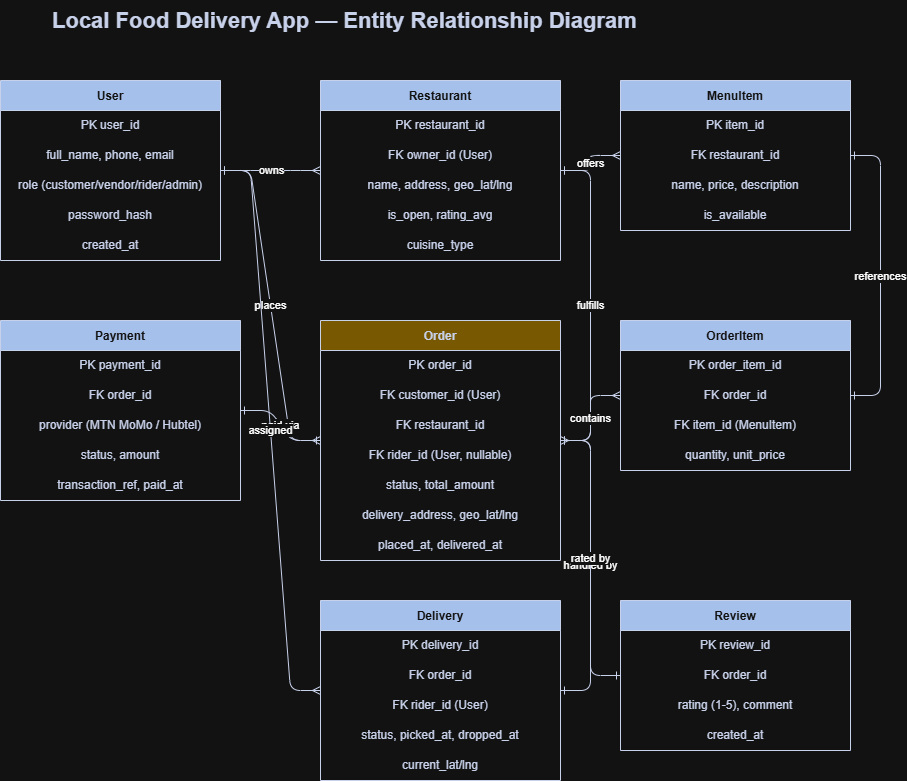

The diagram above was exported from draw.io. Its source (the exported page's mxGraphModel, read from the mxfile embedded in the PNG):
<mxGraphModel dx="907" dy="827" grid="0" gridSize="10" guides="1" tooltips="1" connect="1" arrows="1" fold="1" page="1" pageScale="1" pageWidth="1400" pageHeight="1000" math="0" shadow="0">
  <root>
    <mxCell id="0" />
    <mxCell id="1" parent="0" />
    <mxCell id="title2" parent="1" style="text;fontSize=22;fontStyle=1;fontColor=#16213E;align=left;" value="Local Food Delivery App — Entity Relationship Diagram" vertex="1">
      <mxGeometry height="40" width="800" x="110" y="20" as="geometry" />
    </mxCell>
    <mxCell id="tUser" parent="1" style="shape=table;startSize=30;container=1;collapsible=0;childLayout=tableLayout;fillColor=#1B3A6B;fontColor=#FFFFFF;fontStyle=1;strokeColor=#16213E;" value="User" vertex="1">
      <mxGeometry height="180" width="220" x="60" y="100" as="geometry" />
    </mxCell>
    <mxCell id="tUser1" parent="tUser" style="shape=partialRectangle;html=1;whiteSpace=wrap;connectable=0;fillColor=none;top=0;left=0;bottom=0;right=0;fontColor=#16213E;" value="PK  user_id" vertex="1">
      <mxGeometry height="30" width="220" y="30" as="geometry" />
    </mxCell>
    <mxCell id="tUser2" parent="tUser" style="shape=partialRectangle;html=1;whiteSpace=wrap;connectable=0;fillColor=none;top=0;left=0;bottom=0;right=0;fontColor=#16213E;" value="full_name, phone, email" vertex="1">
      <mxGeometry height="30" width="220" y="60" as="geometry" />
    </mxCell>
    <mxCell id="tUser3" parent="tUser" style="shape=partialRectangle;html=1;whiteSpace=wrap;connectable=0;fillColor=none;top=0;left=0;bottom=0;right=0;fontColor=#16213E;" value="role (customer/vendor/rider/admin)" vertex="1">
      <mxGeometry height="30" width="220" y="90" as="geometry" />
    </mxCell>
    <mxCell id="tUser4" parent="tUser" style="shape=partialRectangle;html=1;whiteSpace=wrap;connectable=0;fillColor=none;top=0;left=0;bottom=0;right=0;fontColor=#16213E;" value="password_hash" vertex="1">
      <mxGeometry height="30" width="220" y="120" as="geometry" />
    </mxCell>
    <mxCell id="tUser5" parent="tUser" style="shape=partialRectangle;html=1;whiteSpace=wrap;connectable=0;fillColor=none;top=0;left=0;bottom=0;right=0;fontColor=#16213E;" value="created_at" vertex="1">
      <mxGeometry height="30" width="220" y="150" as="geometry" />
    </mxCell>
    <mxCell id="tRestaurant" parent="1" style="shape=table;startSize=30;container=1;collapsible=0;childLayout=tableLayout;fillColor=#1B3A6B;fontColor=#FFFFFF;fontStyle=1;strokeColor=#16213E;" value="Restaurant" vertex="1">
      <mxGeometry height="180" width="240" x="380" y="100" as="geometry" />
    </mxCell>
    <mxCell id="tRestaurant1" parent="tRestaurant" style="shape=partialRectangle;html=1;whiteSpace=wrap;connectable=0;fillColor=none;top=0;left=0;bottom=0;right=0;fontColor=#16213E;" value="PK  restaurant_id" vertex="1">
      <mxGeometry height="30" width="240" y="30" as="geometry" />
    </mxCell>
    <mxCell id="tRestaurant2" parent="tRestaurant" style="shape=partialRectangle;html=1;whiteSpace=wrap;connectable=0;fillColor=none;top=0;left=0;bottom=0;right=0;fontColor=#16213E;" value="FK  owner_id (User)" vertex="1">
      <mxGeometry height="30" width="240" y="60" as="geometry" />
    </mxCell>
    <mxCell id="tRestaurant3" parent="tRestaurant" style="shape=partialRectangle;html=1;whiteSpace=wrap;connectable=0;fillColor=none;top=0;left=0;bottom=0;right=0;fontColor=#16213E;" value="name, address, geo_lat/lng" vertex="1">
      <mxGeometry height="30" width="240" y="90" as="geometry" />
    </mxCell>
    <mxCell id="tRestaurant4" parent="tRestaurant" style="shape=partialRectangle;html=1;whiteSpace=wrap;connectable=0;fillColor=none;top=0;left=0;bottom=0;right=0;fontColor=#16213E;" value="is_open, rating_avg" vertex="1">
      <mxGeometry height="30" width="240" y="120" as="geometry" />
    </mxCell>
    <mxCell id="tRestaurant5" parent="tRestaurant" style="shape=partialRectangle;html=1;whiteSpace=wrap;connectable=0;fillColor=none;top=0;left=0;bottom=0;right=0;fontColor=#16213E;" value="cuisine_type" vertex="1">
      <mxGeometry height="30" width="240" y="150" as="geometry" />
    </mxCell>
    <mxCell id="tMenuItem" parent="1" style="shape=table;startSize=30;container=1;collapsible=0;childLayout=tableLayout;fillColor=#1B3A6B;fontColor=#FFFFFF;fontStyle=1;strokeColor=#16213E;" value="MenuItem" vertex="1">
      <mxGeometry height="150" width="230" x="680" y="100" as="geometry" />
    </mxCell>
    <mxCell id="tMenuItem1" parent="tMenuItem" style="shape=partialRectangle;html=1;whiteSpace=wrap;connectable=0;fillColor=none;top=0;left=0;bottom=0;right=0;fontColor=#16213E;" value="PK  item_id" vertex="1">
      <mxGeometry height="30" width="230" y="30" as="geometry" />
    </mxCell>
    <mxCell id="tMenuItem2" parent="tMenuItem" style="shape=partialRectangle;html=1;whiteSpace=wrap;connectable=0;fillColor=none;top=0;left=0;bottom=0;right=0;fontColor=#16213E;" value="FK  restaurant_id" vertex="1">
      <mxGeometry height="30" width="230" y="60" as="geometry" />
    </mxCell>
    <mxCell id="tMenuItem3" parent="tMenuItem" style="shape=partialRectangle;html=1;whiteSpace=wrap;connectable=0;fillColor=none;top=0;left=0;bottom=0;right=0;fontColor=#16213E;" value="name, price, description" vertex="1">
      <mxGeometry height="30" width="230" y="90" as="geometry" />
    </mxCell>
    <mxCell id="tMenuItem4" parent="tMenuItem" style="shape=partialRectangle;html=1;whiteSpace=wrap;connectable=0;fillColor=none;top=0;left=0;bottom=0;right=0;fontColor=#16213E;" value="is_available" vertex="1">
      <mxGeometry height="30" width="230" y="120" as="geometry" />
    </mxCell>
    <mxCell id="tOrder" parent="1" style="shape=table;startSize=30;container=1;collapsible=0;childLayout=tableLayout;fillColor=#D4AF37;fontColor=#16213E;fontStyle=1;strokeColor=#16213E;" value="Order" vertex="1">
      <mxGeometry height="240" width="240" x="380" y="340" as="geometry" />
    </mxCell>
    <mxCell id="tOrder1" parent="tOrder" style="shape=partialRectangle;html=1;whiteSpace=wrap;connectable=0;fillColor=none;top=0;left=0;bottom=0;right=0;fontColor=#16213E;" value="PK  order_id" vertex="1">
      <mxGeometry height="30" width="240" y="30" as="geometry" />
    </mxCell>
    <mxCell id="tOrder2" parent="tOrder" style="shape=partialRectangle;html=1;whiteSpace=wrap;connectable=0;fillColor=none;top=0;left=0;bottom=0;right=0;fontColor=#16213E;" value="FK  customer_id (User)" vertex="1">
      <mxGeometry height="30" width="240" y="60" as="geometry" />
    </mxCell>
    <mxCell id="tOrder3" parent="tOrder" style="shape=partialRectangle;html=1;whiteSpace=wrap;connectable=0;fillColor=none;top=0;left=0;bottom=0;right=0;fontColor=#16213E;" value="FK  restaurant_id" vertex="1">
      <mxGeometry height="30" width="240" y="90" as="geometry" />
    </mxCell>
    <mxCell id="tOrder4" parent="tOrder" style="shape=partialRectangle;html=1;whiteSpace=wrap;connectable=0;fillColor=none;top=0;left=0;bottom=0;right=0;fontColor=#16213E;" value="FK  rider_id (User, nullable)" vertex="1">
      <mxGeometry height="30" width="240" y="120" as="geometry" />
    </mxCell>
    <mxCell id="tOrder5" parent="tOrder" style="shape=partialRectangle;html=1;whiteSpace=wrap;connectable=0;fillColor=none;top=0;left=0;bottom=0;right=0;fontColor=#16213E;" value="status, total_amount" vertex="1">
      <mxGeometry height="30" width="240" y="150" as="geometry" />
    </mxCell>
    <mxCell id="tOrder6" parent="tOrder" style="shape=partialRectangle;html=1;whiteSpace=wrap;connectable=0;fillColor=none;top=0;left=0;bottom=0;right=0;fontColor=#16213E;" value="delivery_address, geo_lat/lng" vertex="1">
      <mxGeometry height="30" width="240" y="180" as="geometry" />
    </mxCell>
    <mxCell id="tOrder7" parent="tOrder" style="shape=partialRectangle;html=1;whiteSpace=wrap;connectable=0;fillColor=none;top=0;left=0;bottom=0;right=0;fontColor=#16213E;" value="placed_at, delivered_at" vertex="1">
      <mxGeometry height="30" width="240" y="210" as="geometry" />
    </mxCell>
    <mxCell id="tOrderItem" parent="1" style="shape=table;startSize=30;container=1;collapsible=0;childLayout=tableLayout;fillColor=#1B3A6B;fontColor=#FFFFFF;fontStyle=1;strokeColor=#16213E;" value="OrderItem" vertex="1">
      <mxGeometry height="150" width="230" x="680" y="340" as="geometry" />
    </mxCell>
    <mxCell id="tOrderItem1" parent="tOrderItem" style="shape=partialRectangle;html=1;whiteSpace=wrap;connectable=0;fillColor=none;top=0;left=0;bottom=0;right=0;fontColor=#16213E;" value="PK  order_item_id" vertex="1">
      <mxGeometry height="30" width="230" y="30" as="geometry" />
    </mxCell>
    <mxCell id="tOrderItem2" parent="tOrderItem" style="shape=partialRectangle;html=1;whiteSpace=wrap;connectable=0;fillColor=none;top=0;left=0;bottom=0;right=0;fontColor=#16213E;" value="FK  order_id" vertex="1">
      <mxGeometry height="30" width="230" y="60" as="geometry" />
    </mxCell>
    <mxCell id="tOrderItem3" parent="tOrderItem" style="shape=partialRectangle;html=1;whiteSpace=wrap;connectable=0;fillColor=none;top=0;left=0;bottom=0;right=0;fontColor=#16213E;" value="FK  item_id (MenuItem)" vertex="1">
      <mxGeometry height="30" width="230" y="90" as="geometry" />
    </mxCell>
    <mxCell id="tOrderItem4" parent="tOrderItem" style="shape=partialRectangle;html=1;whiteSpace=wrap;connectable=0;fillColor=none;top=0;left=0;bottom=0;right=0;fontColor=#16213E;" value="quantity, unit_price" vertex="1">
      <mxGeometry height="30" width="230" y="120" as="geometry" />
    </mxCell>
    <mxCell id="tPayment" parent="1" style="shape=table;startSize=30;container=1;collapsible=0;childLayout=tableLayout;fillColor=#1B3A6B;fontColor=#FFFFFF;fontStyle=1;strokeColor=#16213E;" value="Payment" vertex="1">
      <mxGeometry height="180" width="240" x="60" y="340" as="geometry" />
    </mxCell>
    <mxCell id="tPayment1" parent="tPayment" style="shape=partialRectangle;html=1;whiteSpace=wrap;connectable=0;fillColor=none;top=0;left=0;bottom=0;right=0;fontColor=#16213E;" value="PK  payment_id" vertex="1">
      <mxGeometry height="30" width="240" y="30" as="geometry" />
    </mxCell>
    <mxCell id="tPayment2" parent="tPayment" style="shape=partialRectangle;html=1;whiteSpace=wrap;connectable=0;fillColor=none;top=0;left=0;bottom=0;right=0;fontColor=#16213E;" value="FK  order_id" vertex="1">
      <mxGeometry height="30" width="240" y="60" as="geometry" />
    </mxCell>
    <mxCell id="tPayment3" parent="tPayment" style="shape=partialRectangle;html=1;whiteSpace=wrap;connectable=0;fillColor=none;top=0;left=0;bottom=0;right=0;fontColor=#16213E;" value="provider (MTN MoMo / Hubtel)" vertex="1">
      <mxGeometry height="30" width="240" y="90" as="geometry" />
    </mxCell>
    <mxCell id="tPayment4" parent="tPayment" style="shape=partialRectangle;html=1;whiteSpace=wrap;connectable=0;fillColor=none;top=0;left=0;bottom=0;right=0;fontColor=#16213E;" value="status, amount" vertex="1">
      <mxGeometry height="30" width="240" y="120" as="geometry" />
    </mxCell>
    <mxCell id="tPayment5" parent="tPayment" style="shape=partialRectangle;html=1;whiteSpace=wrap;connectable=0;fillColor=none;top=0;left=0;bottom=0;right=0;fontColor=#16213E;" value="transaction_ref, paid_at" vertex="1">
      <mxGeometry height="30" width="240" y="150" as="geometry" />
    </mxCell>
    <mxCell id="tDelivery" parent="1" style="shape=table;startSize=30;container=1;collapsible=0;childLayout=tableLayout;fillColor=#1B3A6B;fontColor=#FFFFFF;fontStyle=1;strokeColor=#16213E;" value="Delivery" vertex="1">
      <mxGeometry height="180" width="240" x="380" y="620" as="geometry" />
    </mxCell>
    <mxCell id="tDelivery1" parent="tDelivery" style="shape=partialRectangle;html=1;whiteSpace=wrap;connectable=0;fillColor=none;top=0;left=0;bottom=0;right=0;fontColor=#16213E;" value="PK  delivery_id" vertex="1">
      <mxGeometry height="30" width="240" y="30" as="geometry" />
    </mxCell>
    <mxCell id="tDelivery2" parent="tDelivery" style="shape=partialRectangle;html=1;whiteSpace=wrap;connectable=0;fillColor=none;top=0;left=0;bottom=0;right=0;fontColor=#16213E;" value="FK  order_id" vertex="1">
      <mxGeometry height="30" width="240" y="60" as="geometry" />
    </mxCell>
    <mxCell id="tDelivery3" parent="tDelivery" style="shape=partialRectangle;html=1;whiteSpace=wrap;connectable=0;fillColor=none;top=0;left=0;bottom=0;right=0;fontColor=#16213E;" value="FK  rider_id (User)" vertex="1">
      <mxGeometry height="30" width="240" y="90" as="geometry" />
    </mxCell>
    <mxCell id="tDelivery4" parent="tDelivery" style="shape=partialRectangle;html=1;whiteSpace=wrap;connectable=0;fillColor=none;top=0;left=0;bottom=0;right=0;fontColor=#16213E;" value="status, picked_at, dropped_at" vertex="1">
      <mxGeometry height="30" width="240" y="120" as="geometry" />
    </mxCell>
    <mxCell id="tDelivery5" parent="tDelivery" style="shape=partialRectangle;html=1;whiteSpace=wrap;connectable=0;fillColor=none;top=0;left=0;bottom=0;right=0;fontColor=#16213E;" value="current_lat/lng" vertex="1">
      <mxGeometry height="30" width="240" y="150" as="geometry" />
    </mxCell>
    <mxCell id="tReview" parent="1" style="shape=table;startSize=30;container=1;collapsible=0;childLayout=tableLayout;fillColor=#1B3A6B;fontColor=#FFFFFF;fontStyle=1;strokeColor=#16213E;" value="Review" vertex="1">
      <mxGeometry height="150" width="230" x="680" y="620" as="geometry" />
    </mxCell>
    <mxCell id="tReview1" parent="tReview" style="shape=partialRectangle;html=1;whiteSpace=wrap;connectable=0;fillColor=none;top=0;left=0;bottom=0;right=0;fontColor=#16213E;" value="PK  review_id" vertex="1">
      <mxGeometry height="30" width="230" y="30" as="geometry" />
    </mxCell>
    <mxCell id="tReview2" parent="tReview" style="shape=partialRectangle;html=1;whiteSpace=wrap;connectable=0;fillColor=none;top=0;left=0;bottom=0;right=0;fontColor=#16213E;" value="FK  order_id" vertex="1">
      <mxGeometry height="30" width="230" y="60" as="geometry" />
    </mxCell>
    <mxCell id="tReview3" parent="tReview" style="shape=partialRectangle;html=1;whiteSpace=wrap;connectable=0;fillColor=none;top=0;left=0;bottom=0;right=0;fontColor=#16213E;" value="rating (1-5), comment" vertex="1">
      <mxGeometry height="30" width="230" y="90" as="geometry" />
    </mxCell>
    <mxCell id="tReview4" parent="tReview" style="shape=partialRectangle;html=1;whiteSpace=wrap;connectable=0;fillColor=none;top=0;left=0;bottom=0;right=0;fontColor=#16213E;" value="created_at" vertex="1">
      <mxGeometry height="30" width="230" y="120" as="geometry" />
    </mxCell>
    <mxCell id="r1" edge="1" parent="1" source="tUser" style="edgeStyle=entityRelationEdgeStyle;html=1;strokeColor=#16213E;startArrow=ERone;endArrow=ERmany;" target="tRestaurant" value="owns">
      <mxGeometry relative="1" as="geometry" />
    </mxCell>
    <mxCell id="r2" edge="1" parent="1" source="tRestaurant" style="edgeStyle=entityRelationEdgeStyle;html=1;strokeColor=#16213E;startArrow=ERone;endArrow=ERmany;" target="tMenuItem" value="offers">
      <mxGeometry relative="1" as="geometry" />
    </mxCell>
    <mxCell id="r3" edge="1" parent="1" source="tUser" style="edgeStyle=entityRelationEdgeStyle;html=1;strokeColor=#16213E;startArrow=ERone;endArrow=ERmany;" target="tOrder" value="places">
      <mxGeometry relative="1" as="geometry" />
    </mxCell>
    <mxCell id="r4" edge="1" parent="1" source="tRestaurant" style="edgeStyle=entityRelationEdgeStyle;html=1;strokeColor=#16213E;startArrow=ERone;endArrow=ERmany;" target="tOrder" value="fulfills">
      <mxGeometry relative="1" as="geometry" />
    </mxCell>
    <mxCell id="r5" edge="1" parent="1" source="tOrder" style="edgeStyle=entityRelationEdgeStyle;html=1;strokeColor=#16213E;startArrow=ERone;endArrow=ERmany;" target="tOrderItem" value="contains">
      <mxGeometry relative="1" as="geometry" />
    </mxCell>
    <mxCell id="r6" edge="1" parent="1" source="tMenuItem" style="edgeStyle=entityRelationEdgeStyle;html=1;strokeColor=#16213E;startArrow=ERone;endArrow=ERone;" target="tOrderItem" value="references">
      <mxGeometry relative="1" as="geometry" />
    </mxCell>
    <mxCell id="r7" edge="1" parent="1" source="tOrder" style="edgeStyle=entityRelationEdgeStyle;html=1;strokeColor=#16213E;startArrow=ERone;endArrow=ERone;" target="tPayment" value="paid via">
      <mxGeometry relative="1" as="geometry" />
    </mxCell>
    <mxCell id="r8" edge="1" parent="1" source="tOrder" style="edgeStyle=entityRelationEdgeStyle;html=1;strokeColor=#16213E;startArrow=ERone;endArrow=ERone;" target="tDelivery" value="handled by">
      <mxGeometry relative="1" as="geometry" />
    </mxCell>
    <mxCell id="r9" edge="1" parent="1" source="tUser" style="edgeStyle=entityRelationEdgeStyle;html=1;strokeColor=#16213E;startArrow=ERone;endArrow=ERmany;" target="tDelivery" value="assigned">
      <mxGeometry relative="1" as="geometry" />
    </mxCell>
    <mxCell id="r10" edge="1" parent="1" source="tOrder" style="edgeStyle=entityRelationEdgeStyle;html=1;strokeColor=#16213E;startArrow=ERone;endArrow=ERone;" target="tReview" value="rated by">
      <mxGeometry relative="1" as="geometry" />
    </mxCell>
  </root>
</mxGraphModel>